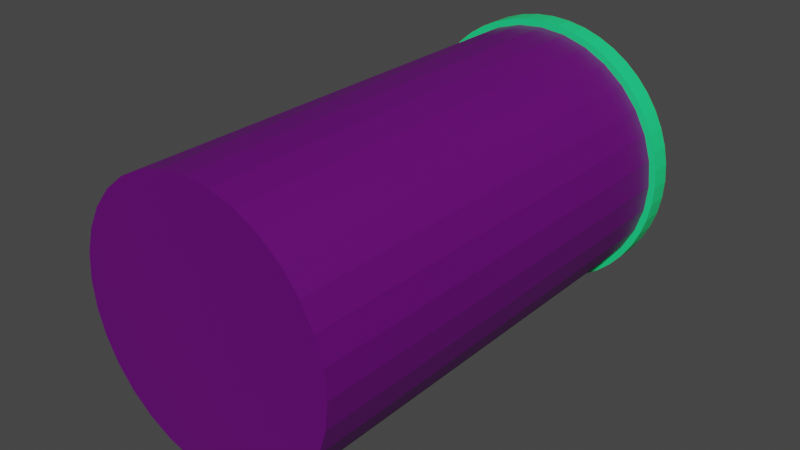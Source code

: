# Source: tube_end.blend  (saved by Blender 2.90.8; exported with 4.5.12 LTS)
import bpy
from mathutils import Matrix  # noqa: F401  (used for matrix-valued properties, if any)

bpy.ops.wm.read_factory_settings(use_empty=True)
scene = bpy.context.scene
scene.name = 'Scene'

# ---- collections
col_collection = bpy.data.collections.new('Collection'); scene.collection.children.link(col_collection)

# ---- materials (node trees are filled in below, after node groups)
mat_material_003 = bpy.data.materials.new('Material.003')
mat_material_003.use_transparent_shadow = False
mat_material_004 = bpy.data.materials.new('Material.004')
mat_material_004.use_transparent_shadow = False
mat_material_005 = bpy.data.materials.new('Material.005')
mat_material_005.use_transparent_shadow = False

# ---- material node trees
mat_material_003.use_nodes = True; mat_material_003.node_tree.nodes.clear()
_N = mat_material_003.node_tree.nodes; _L = mat_material_003.node_tree.links
n0 = _N.new('ShaderNodeBsdfPrincipled'); n0.name = 'Principled BSDF'; n0.location = (10, 300)
n0.distribution = 'GGX'
n0.subsurface_method = 'BURLEY'
n0.inputs[0].default_value = (0.1261, 0.0, 0.1679, 1.0)
n0.inputs[3].default_value = 1.45
n0.inputs[27].default_value = (0.0, 0.0, 0.0, 1.0)
n0.inputs[28].default_value = 1.0
n1 = _N.new('ShaderNodeOutputMaterial'); n1.name = 'Material Output'; n1.location = (300, 300)
_L.new(n0.outputs[0], n1.inputs[0])
n1.is_active_output = True
mat_material_004.use_nodes = True; mat_material_004.node_tree.nodes.clear()
_N = mat_material_004.node_tree.nodes; _L = mat_material_004.node_tree.links
n0 = _N.new('ShaderNodeBsdfPrincipled'); n0.name = 'Principled BSDF'; n0.location = (10, 300)
n0.distribution = 'GGX'
n0.subsurface_method = 'BURLEY'
n0.inputs[0].default_value = (0.01276, 0.8, 0.2335, 1.0)
n0.inputs[3].default_value = 1.45
n0.inputs[27].default_value = (0.0, 0.0, 0.0, 1.0)
n0.inputs[28].default_value = 1.0
n1 = _N.new('ShaderNodeOutputMaterial'); n1.name = 'Material Output'; n1.location = (300, 300)
_L.new(n0.outputs[0], n1.inputs[0])
n1.is_active_output = True
mat_material_005.use_nodes = True; mat_material_005.node_tree.nodes.clear()
_N = mat_material_005.node_tree.nodes; _L = mat_material_005.node_tree.links
n0 = _N.new('ShaderNodeBsdfPrincipled'); n0.name = 'Principled BSDF'; n0.location = (10, 300)
n0.distribution = 'GGX'
n0.subsurface_method = 'BURLEY'
n0.inputs[0].default_value = (0.1261, 0.0, 0.1679, 1.0)
n0.inputs[3].default_value = 1.45
n0.inputs[27].default_value = (0.0, 0.0, 0.0, 1.0)
n0.inputs[28].default_value = 1.0
n1 = _N.new('ShaderNodeOutputMaterial'); n1.name = 'Material Output'; n1.location = (300, 300)
_L.new(n0.outputs[0], n1.inputs[0])
n1.is_active_output = True

# ---- world
world_world = bpy.data.worlds.new('World'); scene.world = world_world
world_world.use_nodes = True; world_world.node_tree.nodes.clear()
_N = world_world.node_tree.nodes; _L = world_world.node_tree.links
n0 = _N.new('ShaderNodeOutputWorld'); n0.name = 'World Output'; n0.location = (300, 300)
n1 = _N.new('ShaderNodeBackground'); n1.name = 'Background'; n1.location = (10, 300)
n1.inputs[0].default_value = (0.05088, 0.05088, 0.05088, 1.0)
_L.new(n1.outputs[0], n0.inputs[0])
n0.is_active_output = True
world_world.color = (0.05088, 0.05088, 0.05088)
world_world.use_sun_shadow = False
world_world.sun_shadow_jitter_overblur = 0.0

# ---- meshes
me_cylinder = bpy.data.meshes.new('Cylinder')
me_cylinder.from_pydata([(0.0, 1.0, -1.0), (0.0, 1.0, 1.0), (0.1951, 0.9808, -1.0), (0.1951, 0.9808, 1.0), (0.3827, 0.9239, -1.0), (0.3827, 0.9239, 1.0), (0.5556, 0.8315, -1.0), (0.5556, 0.8315, 1.0), (0.7071, 0.7071, -1.0), (0.7071, 0.7071, 1.0), (0.8315, 0.5556, -1.0), (0.8315, 0.5556, 1.0), (0.9239, 0.3827, -1.0), (0.9239, 0.3827, 1.0), (0.9808, 0.1951, -1.0), (0.9808, 0.1951, 1.0), (1.0, 7.55e-08, -1.0), (1.0, 7.55e-08, 1.0), (0.9808, -0.1951, -1.0), (0.9808, -0.1951, 1.0), (0.9239, -0.3827, -1.0), (0.9239, -0.3827, 1.0), (0.8315, -0.5556, -1.0), (0.8315, -0.5556, 1.0), (0.7071, -0.7071, -1.0), (0.7071, -0.7071, 1.0), (0.5556, -0.8315, -1.0), (0.5556, -0.8315, 1.0), (0.3827, -0.9239, -1.0), (0.3827, -0.9239, 1.0), (0.1951, -0.9808, -1.0), (0.1951, -0.9808, 1.0), (-3.258e-07, -1.0, -1.0), (-3.258e-07, -1.0, 1.0), (-0.1951, -0.9808, -1.0), (-0.1951, -0.9808, 1.0), (-0.3827, -0.9239, -1.0), (-0.3827, -0.9239, 1.0), (-0.5556, -0.8315, -1.0), (-0.5556, -0.8315, 1.0), (-0.7071, -0.7071, -1.0), (-0.7071, -0.7071, 1.0), (-0.8315, -0.5556, -1.0), (-0.8315, -0.5556, 1.0), (-0.9239, -0.3827, -1.0), (-0.9239, -0.3827, 1.0), (-0.9808, -0.1951, -1.0), (-0.9808, -0.1951, 1.0), (-1.0, 9.656e-07, -1.0), (-1.0, 9.656e-07, 1.0), (-0.9808, 0.1951, -1.0), (-0.9808, 0.1951, 1.0), (-0.9239, 0.3827, -1.0), (-0.9239, 0.3827, 1.0), (-0.8315, 0.5556, -1.0), (-0.8315, 0.5556, 1.0), (-0.7071, 0.7071, -1.0), (-0.7071, 0.7071, 1.0), (-0.5556, 0.8315, -1.0), (-0.5556, 0.8315, 1.0), (-0.3827, 0.9239, -1.0), (-0.3827, 0.9239, 1.0), (-0.1951, 0.9808, -1.0), (-0.1951, 0.9808, 1.0)], [], [(0, 1, 3, 2), (2, 3, 5, 4), (4, 5, 7, 6), (6, 7, 9, 8), (8, 9, 11, 10), (10, 11, 13, 12), (12, 13, 15, 14), (14, 15, 17, 16), (16, 17, 19, 18), (18, 19, 21, 20), (20, 21, 23, 22), (22, 23, 25, 24), (24, 25, 27, 26), (26, 27, 29, 28), (28, 29, 31, 30), (30, 31, 33, 32), (32, 33, 35, 34), (34, 35, 37, 36), (36, 37, 39, 38), (38, 39, 41, 40), (40, 41, 43, 42), (42, 43, 45, 44), (44, 45, 47, 46), (46, 47, 49, 48), (48, 49, 51, 50), (50, 51, 53, 52), (52, 53, 55, 54), (54, 55, 57, 56), (56, 57, 59, 58), (58, 59, 61, 60), (3, 1, 63, 61, 59, 57, 55, 53, 51, 49, 47, 45, 43, 41, 39, 37, 35, 33, 31, 29, 27, 25, 23, 21, 19, 17, 15, 13, 11, 9, 7, 5), (60, 61, 63, 62), (62, 63, 1, 0), (0, 2, 4, 6, 8, 10, 12, 14, 16, 18, 20, 22, 24, 26, 28, 30, 32, 34, 36, 38, 40, 42, 44, 46, 48, 50, 52, 54, 56, 58, 60, 62)])
_uv = me_cylinder.uv_layers.new(name='UVMap')
_uv.uv.foreach_set('vector', [1.0, 0.5, 1.0, 1.0, 0.9688, 1.0, 0.9688, 0.5, 0.9688, 0.5, 0.9688, 1.0, 0.9375, 1.0, 0.9375, 0.5, 0.9375, 0.5, 0.9375, 1.0, 0.9062, 1.0, 0.9062, 0.5, 0.9062, 0.5, 0.9062, 1.0, 0.875, 1.0, 0.875, 0.5, 0.875, 0.5, 0.875, 1.0, 0.8438, 1.0, 0.8438, 0.5, 0.8438, 0.5, 0.8438, 1.0, 0.8125, 1.0, 0.8125, 0.5, 0.8125, 0.5, 0.8125, 1.0, 0.7812, 1.0, 0.7812, 0.5, 0.7812, 0.5, 0.7812, 1.0, 0.75, 1.0, 0.75, 0.5, 0.75, 0.5, 0.75, 1.0, 0.7188, 1.0, 0.7188, 0.5, 0.7188, 0.5, 0.7188, 1.0, 0.6875, 1.0, 0.6875, 0.5, 0.6875, 0.5, 0.6875, 1.0, 0.6562, 1.0, 0.6562, 0.5, 0.6562, 0.5, 0.6562, 1.0, 0.625, 1.0, 0.625, 0.5, 0.625, 0.5, 0.625, 1.0, 0.5938, 1.0, 0.5938, 0.5, 0.5938, 0.5, 0.5938, 1.0, 0.5625, 1.0, 0.5625, 0.5, 0.5625, 0.5, 0.5625, 1.0, 0.5312, 1.0, 0.5312, 0.5, 0.5312, 0.5, 0.5312, 1.0, 0.5, 1.0, 0.5, 0.5, 0.5, 0.5, 0.5, 1.0, 0.4688, 1.0, 0.4688, 0.5, 0.4688, 0.5, 0.4688, 1.0, 0.4375, 1.0, 0.4375, 0.5, 0.4375, 0.5, 0.4375, 1.0, 0.4062, 1.0, 0.4062, 0.5, 0.4062, 0.5, 0.4062, 1.0, 0.375, 1.0, 0.375, 0.5, 0.375, 0.5, 0.375, 1.0, 0.3438, 1.0, 0.3438, 0.5, 0.3438, 0.5, 0.3438, 1.0, 0.3125, 1.0, 0.3125, 0.5, 0.3125, 0.5, 0.3125, 1.0, 0.2812, 1.0, 0.2812, 0.5, 0.2812, 0.5, 0.2812, 1.0, 0.25, 1.0, 0.25, 0.5, 0.25, 0.5, 0.25, 1.0, 0.2188, 1.0, 0.2188, 0.5, 0.2188, 0.5, 0.2188, 1.0, 0.1875, 1.0, 0.1875, 0.5, 0.1875, 0.5, 0.1875, 1.0, 0.1562, 1.0, 0.1562, 0.5, 0.1562, 0.5, 0.1562, 1.0, 0.125, 1.0, 0.125, 0.5, 0.125, 0.5, 0.125, 1.0, 0.09375, 1.0, 0.09375, 0.5, 0.09375, 0.5, 0.09375, 1.0, 0.0625, 1.0, 0.0625, 0.5, 0.2968, 0.4854, 0.25, 0.49, 0.2032, 0.4854, 0.1582, 0.4717, 0.1167, 0.4496, 0.08029, 0.4197, 0.05045, 0.3833, 0.02827, 0.3418, 0.01461, 0.2968, 0.01, 0.25, 0.01461, 0.2032, 0.02827, 0.1582, 0.05045, 0.1167, 0.08029, 0.08029, 0.1167, 0.05045, 0.1582, 0.02827, 0.2032, 0.01461, 0.25, 0.01, 0.2968, 0.01461, 0.3418, 0.02827, 0.3833, 0.05045, 0.4197, 0.08029, 0.4496, 0.1167, 0.4717, 0.1582, 0.4854, 0.2032, 0.49, 0.25, 0.4854, 0.2968, 0.4717, 0.3418, 0.4496, 0.3833, 0.4197, 0.4197, 0.3833, 0.4496, 0.3418, 0.4717, 0.0625, 0.5, 0.0625, 1.0, 0.03125, 1.0, 0.03125, 0.5, 0.03125, 0.5, 0.03125, 1.0, 0.0, 1.0, 0.0, 0.5, 0.75, 0.49, 0.7968, 0.4854, 0.8418, 0.4717, 0.8833, 0.4496, 0.9197, 0.4197, 0.9496, 0.3833, 0.9717, 0.3418, 0.9854, 0.2968, 0.99, 0.25, 0.9854, 0.2032, 0.9717, 0.1582, 0.9496, 0.1167, 0.9197, 0.08029, 0.8833, 0.05045, 0.8418, 0.02827, 0.7968, 0.01461, 0.75, 0.01, 0.7032, 0.01461, 0.6582, 0.02827, 0.6167, 0.05045, 0.5803, 0.08029, 0.5504, 0.1167, 0.5283, 0.1582, 0.5146, 0.2032, 0.51, 0.25, 0.5146, 0.2968, 0.5283, 0.3418, 0.5504, 0.3833, 0.5803, 0.4197, 0.6167, 0.4496, 0.6582, 0.4717, 0.7032, 0.4854])
me_cylinder.materials.append(mat_material_003)
me_cylinder.use_remesh_fix_poles = True
me_cylinder.use_remesh_preserve_attributes = False
me_cylinder.use_mirror_vertex_groups = False
me_cylinder.update()
me_torus_001 = bpy.data.meshes.new('Torus.001')
me_torus_001.from_pydata([(1.126, -1.184e-08, 5.326e-08), (1.125, 0.0, 0.2165), (0.875, 0.0, 0.2165), (0.8708, -3.812e-21, -8.643e-08), (0.875, 0.0, -0.2165), (1.125, 0.0, -0.2165), (1.116, 0.147, 5.326e-08), (1.115, 0.1468, 0.2165), (0.8675, 0.1142, 0.2165), (0.8634, 0.1137, -8.643e-08), (0.8675, 0.1142, -0.2165), (1.115, 0.1468, -0.2165), (1.088, 0.2914, 5.326e-08), (1.087, 0.2912, 0.2165), (0.8452, 0.2265, 0.2165), (0.8412, 0.2254, -8.643e-08), (0.8452, 0.2265, -0.2165), (1.087, 0.2912, -0.2165), (1.04, 0.4309, 5.326e-08), (1.039, 0.4305, 0.2165), (0.8084, 0.3348, 0.2165), (0.8046, 0.3333, -8.643e-08), (0.8084, 0.3348, -0.2165), (1.039, 0.4305, -0.2165), (0.9751, 0.5629, 5.326e-08), (0.9743, 0.5625, 0.2165), (0.7578, 0.4375, 0.2165), (0.7542, 0.4354, -8.643e-08), (0.7578, 0.4375, -0.2165), (0.9743, 0.5625, -0.2165), (0.8932, 0.6854, 5.326e-08), (0.8925, 0.6849, 0.2165), (0.6942, 0.5327, 0.2165), (0.6909, 0.5301, -8.643e-08), (0.6942, 0.5327, -0.2165), (0.8925, 0.6849, -0.2165), (0.7961, 0.7961, 5.326e-08), (0.7955, 0.7955, 0.2165), (0.6187, 0.6187, 0.2165), (0.6158, 0.6158, -8.643e-08), (0.6187, 0.6187, -0.2165), (0.7955, 0.7955, -0.2165), (0.6854, 0.8932, 5.326e-08), (0.6849, 0.8925, 0.2165), (0.5327, 0.6942, 0.2165), (0.5301, 0.6909, -8.643e-08), (0.5327, 0.6942, -0.2165), (0.6849, 0.8925, -0.2165), (0.5629, 0.9751, 5.326e-08), (0.5625, 0.9743, 0.2165), (0.4375, 0.7578, 0.2165), (0.4354, 0.7542, -8.643e-08), (0.4375, 0.7578, -0.2165), (0.5625, 0.9743, -0.2165), (0.4309, 1.04, 5.326e-08), (0.4305, 1.039, 0.2165), (0.3348, 0.8084, 0.2165), (0.3333, 0.8046, -8.643e-08), (0.3348, 0.8084, -0.2165), (0.4305, 1.039, -0.2165), (0.2914, 1.088, 5.326e-08), (0.2912, 1.087, 0.2165), (0.2265, 0.8452, 0.2165), (0.2254, 0.8412, -8.643e-08), (0.2265, 0.8452, -0.2165), (0.2912, 1.087, -0.2165), (0.147, 1.116, 5.326e-08), (0.1468, 1.115, 0.2165), (0.1142, 0.8675, 0.2165), (0.1137, 0.8634, -8.643e-08), (0.1142, 0.8675, -0.2165), (0.1468, 1.115, -0.2165), (8.3e-08, 1.126, 5.326e-08), (8.494e-08, 1.125, 0.2165), (6.606e-08, 0.875, 0.2165), (7.387e-08, 0.8708, -8.643e-08), (6.606e-08, 0.875, -0.2165), (8.494e-08, 1.125, -0.2165), (-0.147, 1.116, 5.326e-08), (-0.1468, 1.115, 0.2165), (-0.1142, 0.8675, 0.2165), (-0.1137, 0.8634, -8.643e-08), (-0.1142, 0.8675, -0.2165), (-0.1468, 1.115, -0.2165), (-0.2914, 1.088, 5.326e-08), (-0.2912, 1.087, 0.2165), (-0.2265, 0.8452, 0.2165), (-0.2254, 0.8412, -8.643e-08), (-0.2265, 0.8452, -0.2165), (-0.2912, 1.087, -0.2165), (-0.4309, 1.04, 5.326e-08), (-0.4305, 1.039, 0.2165), (-0.3348, 0.8084, 0.2165), (-0.3333, 0.8046, -8.643e-08), (-0.3348, 0.8084, -0.2165), (-0.4305, 1.039, -0.2165), (-0.5629, 0.9751, 5.326e-08), (-0.5625, 0.9743, 0.2165), (-0.4375, 0.7578, 0.2165), (-0.4354, 0.7542, -8.643e-08), (-0.4375, 0.7578, -0.2165), (-0.5625, 0.9743, -0.2165), (-0.6854, 0.8932, 5.326e-08), (-0.6849, 0.8925, 0.2165), (-0.5327, 0.6942, 0.2165), (-0.5301, 0.6909, -8.643e-08), (-0.5327, 0.6942, -0.2165), (-0.6849, 0.8925, -0.2165), (-0.7961, 0.7961, 5.326e-08), (-0.7955, 0.7955, 0.2165), (-0.6187, 0.6187, 0.2165), (-0.6158, 0.6158, -8.643e-08), (-0.6187, 0.6187, -0.2165), (-0.7955, 0.7955, -0.2165), (-0.8932, 0.6854, 5.326e-08), (-0.8925, 0.6849, 0.2165), (-0.6942, 0.5327, 0.2165), (-0.6909, 0.5301, -8.643e-08), (-0.6942, 0.5327, -0.2165), (-0.8925, 0.6849, -0.2165), (-0.9751, 0.5629, 5.326e-08), (-0.9743, 0.5625, 0.2165), (-0.7578, 0.4375, 0.2165), (-0.7542, 0.4354, -8.643e-08), (-0.7578, 0.4375, -0.2165), (-0.9743, 0.5625, -0.2165), (-1.04, 0.4309, 5.326e-08), (-1.039, 0.4305, 0.2165), (-0.8084, 0.3348, 0.2165), (-0.8046, 0.3333, -8.643e-08), (-0.8084, 0.3348, -0.2165), (-1.039, 0.4305, -0.2165), (-1.088, 0.2914, 5.326e-08), (-1.087, 0.2912, 0.2165), (-0.8452, 0.2265, 0.2165), (-0.8412, 0.2254, -8.643e-08), (-0.8452, 0.2265, -0.2165), (-1.087, 0.2912, -0.2165), (-1.116, 0.147, 5.326e-08), (-1.115, 0.1468, 0.2165), (-0.8675, 0.1142, 0.2165), (-0.8634, 0.1137, -8.643e-08), (-0.8675, 0.1142, -0.2165), (-1.115, 0.1468, -0.2165), (-1.126, 8.659e-08, 5.326e-08), (-1.125, 9.835e-08, 0.2165), (-0.875, 7.649e-08, 0.2165), (-0.8708, 7.613e-08, -8.643e-08), (-0.875, 7.649e-08, -0.2165), (-1.125, 9.835e-08, -0.2165), (-1.116, -0.147, 5.326e-08), (-1.115, -0.1468, 0.2165), (-0.8675, -0.1142, 0.2165), (-0.8634, -0.1137, -8.643e-08), (-0.8675, -0.1142, -0.2165), (-1.115, -0.1468, -0.2165), (-1.088, -0.2914, 5.326e-08), (-1.087, -0.2912, 0.2165), (-0.8452, -0.2265, 0.2165), (-0.8412, -0.2254, -8.643e-08), (-0.8452, -0.2265, -0.2165), (-1.087, -0.2912, -0.2165), (-1.04, -0.4309, 5.326e-08), (-1.039, -0.4305, 0.2165), (-0.8084, -0.3348, 0.2165), (-0.8046, -0.3333, -8.643e-08), (-0.8084, -0.3348, -0.2165), (-1.039, -0.4305, -0.2165), (-0.9751, -0.5629, 5.326e-08), (-0.9743, -0.5625, 0.2165), (-0.7578, -0.4375, 0.2165), (-0.7542, -0.4354, -8.643e-08), (-0.7578, -0.4375, -0.2165), (-0.9743, -0.5625, -0.2165), (-0.8932, -0.6854, 5.326e-08), (-0.8925, -0.6849, 0.2165), (-0.6942, -0.5327, 0.2165), (-0.6909, -0.5301, -8.643e-08), (-0.6942, -0.5327, -0.2165), (-0.8925, -0.6849, -0.2165), (-0.7961, -0.7961, 5.326e-08), (-0.7955, -0.7955, 0.2165), (-0.6187, -0.6187, 0.2165), (-0.6158, -0.6158, -8.643e-08), (-0.6187, -0.6187, -0.2165), (-0.7955, -0.7955, -0.2165), (-0.6854, -0.8932, 5.326e-08), (-0.6849, -0.8925, 0.2165), (-0.5327, -0.6942, 0.2165), (-0.5301, -0.6909, -8.643e-08), (-0.5327, -0.6942, -0.2165), (-0.6849, -0.8925, -0.2165), (-0.5629, -0.9751, 5.326e-08), (-0.5625, -0.9743, 0.2165), (-0.4375, -0.7578, 0.2165), (-0.4354, -0.7542, -8.643e-08), (-0.4375, -0.7578, -0.2165), (-0.5625, -0.9743, -0.2165), (-0.4309, -1.04, 5.326e-08), (-0.4305, -1.039, 0.2165), (-0.3348, -0.8084, 0.2165), (-0.3333, -0.8046, -8.643e-08), (-0.3348, -0.8084, -0.2165), (-0.4305, -1.039, -0.2165), (-0.2914, -1.088, 5.326e-08), (-0.2912, -1.087, 0.2165), (-0.2265, -0.8452, 0.2165), (-0.2254, -0.8412, -8.643e-08), (-0.2265, -0.8452, -0.2165), (-0.2912, -1.087, -0.2165), (-0.147, -1.116, 5.326e-08), (-0.1468, -1.115, 0.2165), (-0.1142, -0.8675, 0.2165), (-0.1137, -0.8634, -8.643e-08), (-0.1142, -0.8675, -0.2165), (-0.1468, -1.115, -0.2165), (8.3e-08, -1.126, 5.326e-08), (8.494e-08, -1.125, 0.2165), (6.606e-08, -0.875, 0.2165), (7.387e-08, -0.8708, -8.643e-08), (6.606e-08, -0.875, -0.2165), (8.494e-08, -1.125, -0.2165), (0.147, -1.116, 5.326e-08), (0.1468, -1.115, 0.2165), (0.1142, -0.8675, 0.2165), (0.1137, -0.8634, -8.643e-08), (0.1142, -0.8675, -0.2165), (0.1468, -1.115, -0.2165), (0.2914, -1.088, 5.326e-08), (0.2912, -1.087, 0.2165), (0.2265, -0.8452, 0.2165), (0.2254, -0.8412, -8.643e-08), (0.2265, -0.8452, -0.2165), (0.2912, -1.087, -0.2165), (0.4309, -1.04, 5.326e-08), (0.4305, -1.039, 0.2165), (0.3348, -0.8084, 0.2165), (0.3333, -0.8046, -8.643e-08), (0.3348, -0.8084, -0.2165), (0.4305, -1.039, -0.2165), (0.5629, -0.9751, 5.326e-08), (0.5625, -0.9743, 0.2165), (0.4375, -0.7578, 0.2165), (0.4354, -0.7542, -8.643e-08), (0.4375, -0.7578, -0.2165), (0.5625, -0.9743, -0.2165), (0.6854, -0.8932, 5.326e-08), (0.6849, -0.8925, 0.2165), (0.5327, -0.6942, 0.2165), (0.5301, -0.6909, -8.643e-08), (0.5327, -0.6942, -0.2165), (0.6849, -0.8925, -0.2165), (0.7961, -0.7961, 5.326e-08), (0.7955, -0.7955, 0.2165), (0.6187, -0.6187, 0.2165), (0.6158, -0.6158, -8.643e-08), (0.6187, -0.6187, -0.2165), (0.7955, -0.7955, -0.2165), (0.8932, -0.6854, 5.326e-08), (0.8925, -0.6849, 0.2165), (0.6942, -0.5327, 0.2165), (0.6909, -0.5301, -8.643e-08), (0.6942, -0.5327, -0.2165), (0.8925, -0.6849, -0.2165), (0.9751, -0.5629, 5.326e-08), (0.9743, -0.5625, 0.2165), (0.7578, -0.4375, 0.2165), (0.7542, -0.4354, -8.643e-08), (0.7578, -0.4375, -0.2165), (0.9743, -0.5625, -0.2165), (1.04, -0.4309, 5.326e-08), (1.039, -0.4305, 0.2165), (0.8084, -0.3348, 0.2165), (0.8046, -0.3333, -8.643e-08), (0.8084, -0.3348, -0.2165), (1.039, -0.4305, -0.2165), (1.088, -0.2914, 5.326e-08), (1.087, -0.2912, 0.2165), (0.8452, -0.2265, 0.2165), (0.8412, -0.2254, -8.643e-08), (0.8452, -0.2265, -0.2165), (1.087, -0.2912, -0.2165), (1.116, -0.147, 5.326e-08), (1.115, -0.1468, 0.2165), (0.8675, -0.1142, 0.2165), (0.8634, -0.1137, -8.643e-08), (0.8675, -0.1142, -0.2165), (1.115, -0.1468, -0.2165)], [], [(0, 6, 7, 1), (1, 7, 8, 2), (2, 8, 9, 3), (3, 9, 10, 4), (4, 10, 11, 5), (5, 11, 6, 0), (6, 12, 13, 7), (7, 13, 14, 8), (8, 14, 15, 9), (9, 15, 16, 10), (10, 16, 17, 11), (11, 17, 12, 6), (12, 18, 19, 13), (13, 19, 20, 14), (14, 20, 21, 15), (15, 21, 22, 16), (16, 22, 23, 17), (17, 23, 18, 12), (18, 24, 25, 19), (19, 25, 26, 20), (20, 26, 27, 21), (21, 27, 28, 22), (22, 28, 29, 23), (23, 29, 24, 18), (24, 30, 31, 25), (25, 31, 32, 26), (26, 32, 33, 27), (27, 33, 34, 28), (28, 34, 35, 29), (29, 35, 30, 24), (30, 36, 37, 31), (31, 37, 38, 32), (32, 38, 39, 33), (33, 39, 40, 34), (34, 40, 41, 35), (35, 41, 36, 30), (36, 42, 43, 37), (37, 43, 44, 38), (38, 44, 45, 39), (39, 45, 46, 40), (40, 46, 47, 41), (41, 47, 42, 36), (42, 48, 49, 43), (43, 49, 50, 44), (44, 50, 51, 45), (45, 51, 52, 46), (46, 52, 53, 47), (47, 53, 48, 42), (48, 54, 55, 49), (49, 55, 56, 50), (50, 56, 57, 51), (51, 57, 58, 52), (52, 58, 59, 53), (53, 59, 54, 48), (54, 60, 61, 55), (55, 61, 62, 56), (56, 62, 63, 57), (57, 63, 64, 58), (58, 64, 65, 59), (59, 65, 60, 54), (60, 66, 67, 61), (61, 67, 68, 62), (62, 68, 69, 63), (63, 69, 70, 64), (64, 70, 71, 65), (65, 71, 66, 60), (66, 72, 73, 67), (67, 73, 74, 68), (68, 74, 75, 69), (69, 75, 76, 70), (70, 76, 77, 71), (71, 77, 72, 66), (72, 78, 79, 73), (73, 79, 80, 74), (74, 80, 81, 75), (75, 81, 82, 76), (76, 82, 83, 77), (77, 83, 78, 72), (78, 84, 85, 79), (79, 85, 86, 80), (80, 86, 87, 81), (81, 87, 88, 82), (82, 88, 89, 83), (83, 89, 84, 78), (84, 90, 91, 85), (85, 91, 92, 86), (86, 92, 93, 87), (87, 93, 94, 88), (88, 94, 95, 89), (89, 95, 90, 84), (90, 96, 97, 91), (91, 97, 98, 92), (92, 98, 99, 93), (93, 99, 100, 94), (94, 100, 101, 95), (95, 101, 96, 90), (96, 102, 103, 97), (97, 103, 104, 98), (98, 104, 105, 99), (99, 105, 106, 100), (100, 106, 107, 101), (101, 107, 102, 96), (102, 108, 109, 103), (103, 109, 110, 104), (104, 110, 111, 105), (105, 111, 112, 106), (106, 112, 113, 107), (107, 113, 108, 102), (108, 114, 115, 109), (109, 115, 116, 110), (110, 116, 117, 111), (111, 117, 118, 112), (112, 118, 119, 113), (113, 119, 114, 108), (114, 120, 121, 115), (115, 121, 122, 116), (116, 122, 123, 117), (117, 123, 124, 118), (118, 124, 125, 119), (119, 125, 120, 114), (120, 126, 127, 121), (121, 127, 128, 122), (122, 128, 129, 123), (123, 129, 130, 124), (124, 130, 131, 125), (125, 131, 126, 120), (126, 132, 133, 127), (127, 133, 134, 128), (128, 134, 135, 129), (129, 135, 136, 130), (130, 136, 137, 131), (131, 137, 132, 126), (132, 138, 139, 133), (133, 139, 140, 134), (134, 140, 141, 135), (135, 141, 142, 136), (136, 142, 143, 137), (137, 143, 138, 132), (138, 144, 145, 139), (139, 145, 146, 140), (140, 146, 147, 141), (141, 147, 148, 142), (142, 148, 149, 143), (143, 149, 144, 138), (144, 150, 151, 145), (145, 151, 152, 146), (146, 152, 153, 147), (147, 153, 154, 148), (148, 154, 155, 149), (149, 155, 150, 144), (150, 156, 157, 151), (151, 157, 158, 152), (152, 158, 159, 153), (153, 159, 160, 154), (154, 160, 161, 155), (155, 161, 156, 150), (156, 162, 163, 157), (157, 163, 164, 158), (158, 164, 165, 159), (159, 165, 166, 160), (160, 166, 167, 161), (161, 167, 162, 156), (162, 168, 169, 163), (163, 169, 170, 164), (164, 170, 171, 165), (165, 171, 172, 166), (166, 172, 173, 167), (167, 173, 168, 162), (168, 174, 175, 169), (169, 175, 176, 170), (170, 176, 177, 171), (171, 177, 178, 172), (172, 178, 179, 173), (173, 179, 174, 168), (174, 180, 181, 175), (175, 181, 182, 176), (176, 182, 183, 177), (177, 183, 184, 178), (178, 184, 185, 179), (179, 185, 180, 174), (180, 186, 187, 181), (181, 187, 188, 182), (182, 188, 189, 183), (183, 189, 190, 184), (184, 190, 191, 185), (185, 191, 186, 180), (186, 192, 193, 187), (187, 193, 194, 188), (188, 194, 195, 189), (189, 195, 196, 190), (190, 196, 197, 191), (191, 197, 192, 186), (192, 198, 199, 193), (193, 199, 200, 194), (194, 200, 201, 195), (195, 201, 202, 196), (196, 202, 203, 197), (197, 203, 198, 192), (198, 204, 205, 199), (199, 205, 206, 200), (200, 206, 207, 201), (201, 207, 208, 202), (202, 208, 209, 203), (203, 209, 204, 198), (204, 210, 211, 205), (205, 211, 212, 206), (206, 212, 213, 207), (207, 213, 214, 208), (208, 214, 215, 209), (209, 215, 210, 204), (210, 216, 217, 211), (211, 217, 218, 212), (212, 218, 219, 213), (213, 219, 220, 214), (214, 220, 221, 215), (215, 221, 216, 210), (216, 222, 223, 217), (217, 223, 224, 218), (218, 224, 225, 219), (219, 225, 226, 220), (220, 226, 227, 221), (221, 227, 222, 216), (222, 228, 229, 223), (223, 229, 230, 224), (224, 230, 231, 225), (225, 231, 232, 226), (226, 232, 233, 227), (227, 233, 228, 222), (228, 234, 235, 229), (229, 235, 236, 230), (230, 236, 237, 231), (231, 237, 238, 232), (232, 238, 239, 233), (233, 239, 234, 228), (234, 240, 241, 235), (235, 241, 242, 236), (236, 242, 243, 237), (237, 243, 244, 238), (238, 244, 245, 239), (239, 245, 240, 234), (240, 246, 247, 241), (241, 247, 248, 242), (242, 248, 249, 243), (243, 249, 250, 244), (244, 250, 251, 245), (245, 251, 246, 240), (246, 252, 253, 247), (247, 253, 254, 248), (248, 254, 255, 249), (249, 255, 256, 250), (250, 256, 257, 251), (251, 257, 252, 246), (252, 258, 259, 253), (253, 259, 260, 254), (254, 260, 261, 255), (255, 261, 262, 256), (256, 262, 263, 257), (257, 263, 258, 252), (258, 264, 265, 259), (259, 265, 266, 260), (260, 266, 267, 261), (261, 267, 268, 262), (262, 268, 269, 263), (263, 269, 264, 258), (264, 270, 271, 265), (265, 271, 272, 266), (266, 272, 273, 267), (267, 273, 274, 268), (268, 274, 275, 269), (269, 275, 270, 264), (270, 276, 277, 271), (271, 277, 278, 272), (272, 278, 279, 273), (273, 279, 280, 274), (274, 280, 281, 275), (275, 281, 276, 270), (276, 282, 283, 277), (277, 283, 284, 278), (278, 284, 285, 279), (279, 285, 286, 280), (280, 286, 287, 281), (281, 287, 282, 276), (282, 0, 1, 283), (283, 1, 2, 284), (284, 2, 3, 285), (285, 3, 4, 286), (286, 4, 5, 287), (287, 5, 0, 282)])
_uv = me_torus_001.uv_layers.new(name='UVMap')
_uv.uv.foreach_set('vector', [0.5, 0.5, 0.5208, 0.5, 0.5208, 0.6667, 0.5, 0.6667, 0.5, 0.6667, 0.5208, 0.6667, 0.5208, 0.8333, 0.5, 0.8333, 0.5, 0.8333, 0.5208, 0.8333, 0.5208, 1.0, 0.5, 1.0, 0.5, -1.11e-16, 0.5208, -1.11e-16, 0.5208, 0.1667, 0.5, 0.1667, 0.5, 0.1667, 0.5208, 0.1667, 0.5208, 0.3333, 0.5, 0.3333, 0.5, 0.3333, 0.5208, 0.3333, 0.5208, 0.5, 0.5, 0.5, 0.5208, 0.5, 0.5417, 0.5, 0.5417, 0.6667, 0.5208, 0.6667, 0.5208, 0.6667, 0.5417, 0.6667, 0.5417, 0.8333, 0.5208, 0.8333, 0.5208, 0.8333, 0.5417, 0.8333, 0.5417, 1.0, 0.5208, 1.0, 0.5208, -1.11e-16, 0.5417, -1.11e-16, 0.5417, 0.1667, 0.5208, 0.1667, 0.5208, 0.1667, 0.5417, 0.1667, 0.5417, 0.3333, 0.5208, 0.3333, 0.5208, 0.3333, 0.5417, 0.3333, 0.5417, 0.5, 0.5208, 0.5, 0.5417, 0.5, 0.5625, 0.5, 0.5625, 0.6667, 0.5417, 0.6667, 0.5417, 0.6667, 0.5625, 0.6667, 0.5625, 0.8333, 0.5417, 0.8333, 0.5417, 0.8333, 0.5625, 0.8333, 0.5625, 1.0, 0.5417, 1.0, 0.5417, -1.11e-16, 0.5625, -1.11e-16, 0.5625, 0.1667, 0.5417, 0.1667, 0.5417, 0.1667, 0.5625, 0.1667, 0.5625, 0.3333, 0.5417, 0.3333, 0.5417, 0.3333, 0.5625, 0.3333, 0.5625, 0.5, 0.5417, 0.5, 0.5625, 0.5, 0.5833, 0.5, 0.5833, 0.6667, 0.5625, 0.6667, 0.5625, 0.6667, 0.5833, 0.6667, 0.5833, 0.8333, 0.5625, 0.8333, 0.5625, 0.8333, 0.5833, 0.8333, 0.5833, 1.0, 0.5625, 1.0, 0.5625, -1.11e-16, 0.5833, -1.11e-16, 0.5833, 0.1667, 0.5625, 0.1667, 0.5625, 0.1667, 0.5833, 0.1667, 0.5833, 0.3333, 0.5625, 0.3333, 0.5625, 0.3333, 0.5833, 0.3333, 0.5833, 0.5, 0.5625, 0.5, 0.5833, 0.5, 0.6042, 0.5, 0.6042, 0.6667, 0.5833, 0.6667, 0.5833, 0.6667, 0.6042, 0.6667, 0.6042, 0.8333, 0.5833, 0.8333, 0.5833, 0.8333, 0.6042, 0.8333, 0.6042, 1.0, 0.5833, 1.0, 0.5833, -1.11e-16, 0.6042, -1.11e-16, 0.6042, 0.1667, 0.5833, 0.1667, 0.5833, 0.1667, 0.6042, 0.1667, 0.6042, 0.3333, 0.5833, 0.3333, 0.5833, 0.3333, 0.6042, 0.3333, 0.6042, 0.5, 0.5833, 0.5, 0.6042, 0.5, 0.625, 0.5, 0.625, 0.6667, 0.6042, 0.6667, 0.6042, 0.6667, 0.625, 0.6667, 0.625, 0.8333, 0.6042, 0.8333, 0.6042, 0.8333, 0.625, 0.8333, 0.625, 1.0, 0.6042, 1.0, 0.6042, -1.11e-16, 0.625, -1.11e-16, 0.625, 0.1667, 0.6042, 0.1667, 0.6042, 0.1667, 0.625, 0.1667, 0.625, 0.3333, 0.6042, 0.3333, 0.6042, 0.3333, 0.625, 0.3333, 0.625, 0.5, 0.6042, 0.5, 0.625, 0.5, 0.6458, 0.5, 0.6458, 0.6667, 0.625, 0.6667, 0.625, 0.6667, 0.6458, 0.6667, 0.6458, 0.8333, 0.625, 0.8333, 0.625, 0.8333, 0.6458, 0.8333, 0.6458, 1.0, 0.625, 1.0, 0.625, -1.11e-16, 0.6458, -1.11e-16, 0.6458, 0.1667, 0.625, 0.1667, 0.625, 0.1667, 0.6458, 0.1667, 0.6458, 0.3333, 0.625, 0.3333, 0.625, 0.3333, 0.6458, 0.3333, 0.6458, 0.5, 0.625, 0.5, 0.6458, 0.5, 0.6667, 0.5, 0.6667, 0.6667, 0.6458, 0.6667, 0.6458, 0.6667, 0.6667, 0.6667, 0.6667, 0.8333, 0.6458, 0.8333, 0.6458, 0.8333, 0.6667, 0.8333, 0.6667, 1.0, 0.6458, 1.0, 0.6458, -1.11e-16, 0.6667, -1.11e-16, 0.6667, 0.1667, 0.6458, 0.1667, 0.6458, 0.1667, 0.6667, 0.1667, 0.6667, 0.3333, 0.6458, 0.3333, 0.6458, 0.3333, 0.6667, 0.3333, 0.6667, 0.5, 0.6458, 0.5, 0.6667, 0.5, 0.6875, 0.5, 0.6875, 0.6667, 0.6667, 0.6667, 0.6667, 0.6667, 0.6875, 0.6667, 0.6875, 0.8333, 0.6667, 0.8333, 0.6667, 0.8333, 0.6875, 0.8333, 0.6875, 1.0, 0.6667, 1.0, 0.6667, -1.11e-16, 0.6875, -1.11e-16, 0.6875, 0.1667, 0.6667, 0.1667, 0.6667, 0.1667, 0.6875, 0.1667, 0.6875, 0.3333, 0.6667, 0.3333, 0.6667, 0.3333, 0.6875, 0.3333, 0.6875, 0.5, 0.6667, 0.5, 0.6875, 0.5, 0.7083, 0.5, 0.7083, 0.6667, 0.6875, 0.6667, 0.6875, 0.6667, 0.7083, 0.6667, 0.7083, 0.8333, 0.6875, 0.8333, 0.6875, 0.8333, 0.7083, 0.8333, 0.7083, 1.0, 0.6875, 1.0, 0.6875, -1.11e-16, 0.7083, -1.11e-16, 0.7083, 0.1667, 0.6875, 0.1667, 0.6875, 0.1667, 0.7083, 0.1667, 0.7083, 0.3333, 0.6875, 0.3333, 0.6875, 0.3333, 0.7083, 0.3333, 0.7083, 0.5, 0.6875, 0.5, 0.7083, 0.5, 0.7292, 0.5, 0.7292, 0.6667, 0.7083, 0.6667, 0.7083, 0.6667, 0.7292, 0.6667, 0.7292, 0.8333, 0.7083, 0.8333, 0.7083, 0.8333, 0.7292, 0.8333, 0.7292, 1.0, 0.7083, 1.0, 0.7083, -1.11e-16, 0.7292, -1.11e-16, 0.7292, 0.1667, 0.7083, 0.1667, 0.7083, 0.1667, 0.7292, 0.1667, 0.7292, 0.3333, 0.7083, 0.3333, 0.7083, 0.3333, 0.7292, 0.3333, 0.7292, 0.5, 0.7083, 0.5, 0.7292, 0.5, 0.75, 0.5, 0.75, 0.6667, 0.7292, 0.6667, 0.7292, 0.6667, 0.75, 0.6667, 0.75, 0.8333, 0.7292, 0.8333, 0.7292, 0.8333, 0.75, 0.8333, 0.75, 1.0, 0.7292, 1.0, 0.7292, -1.11e-16, 0.75, -1.11e-16, 0.75, 0.1667, 0.7292, 0.1667, 0.7292, 0.1667, 0.75, 0.1667, 0.75, 0.3333, 0.7292, 0.3333, 0.7292, 0.3333, 0.75, 0.3333, 0.75, 0.5, 0.7292, 0.5, 0.75, 0.5, 0.7708, 0.5, 0.7708, 0.6667, 0.75, 0.6667, 0.75, 0.6667, 0.7708, 0.6667, 0.7708, 0.8333, 0.75, 0.8333, 0.75, 0.8333, 0.7708, 0.8333, 0.7708, 1.0, 0.75, 1.0, 0.75, -1.11e-16, 0.7708, -1.11e-16, 0.7708, 0.1667, 0.75, 0.1667, 0.75, 0.1667, 0.7708, 0.1667, 0.7708, 0.3333, 0.75, 0.3333, 0.75, 0.3333, 0.7708, 0.3333, 0.7708, 0.5, 0.75, 0.5, 0.7708, 0.5, 0.7917, 0.5, 0.7917, 0.6667, 0.7708, 0.6667, 0.7708, 0.6667, 0.7917, 0.6667, 0.7917, 0.8333, 0.7708, 0.8333, 0.7708, 0.8333, 0.7917, 0.8333, 0.7917, 1.0, 0.7708, 1.0, 0.7708, -1.11e-16, 0.7917, -1.11e-16, 0.7917, 0.1667, 0.7708, 0.1667, 0.7708, 0.1667, 0.7917, 0.1667, 0.7917, 0.3333, 0.7708, 0.3333, 0.7708, 0.3333, 0.7917, 0.3333, 0.7917, 0.5, 0.7708, 0.5, 0.7917, 0.5, 0.8125, 0.5, 0.8125, 0.6667, 0.7917, 0.6667, 0.7917, 0.6667, 0.8125, 0.6667, 0.8125, 0.8333, 0.7917, 0.8333, 0.7917, 0.8333, 0.8125, 0.8333, 0.8125, 1.0, 0.7917, 1.0, 0.7917, -1.11e-16, 0.8125, -1.11e-16, 0.8125, 0.1667, 0.7917, 0.1667, 0.7917, 0.1667, 0.8125, 0.1667, 0.8125, 0.3333, 0.7917, 0.3333, 0.7917, 0.3333, 0.8125, 0.3333, 0.8125, 0.5, 0.7917, 0.5, 0.8125, 0.5, 0.8333, 0.5, 0.8333, 0.6667, 0.8125, 0.6667, 0.8125, 0.6667, 0.8333, 0.6667, 0.8333, 0.8333, 0.8125, 0.8333, 0.8125, 0.8333, 0.8333, 0.8333, 0.8333, 1.0, 0.8125, 1.0, 0.8125, -1.11e-16, 0.8333, -1.11e-16, 0.8333, 0.1667, 0.8125, 0.1667, 0.8125, 0.1667, 0.8333, 0.1667, 0.8333, 0.3333, 0.8125, 0.3333, 0.8125, 0.3333, 0.8333, 0.3333, 0.8333, 0.5, 0.8125, 0.5, 0.8333, 0.5, 0.8542, 0.5, 0.8542, 0.6667, 0.8333, 0.6667, 0.8333, 0.6667, 0.8542, 0.6667, 0.8542, 0.8333, 0.8333, 0.8333, 0.8333, 0.8333, 0.8542, 0.8333, 0.8542, 1.0, 0.8333, 1.0, 0.8333, -1.11e-16, 0.8542, -1.11e-16, 0.8542, 0.1667, 0.8333, 0.1667, 0.8333, 0.1667, 0.8542, 0.1667, 0.8542, 0.3333, 0.8333, 0.3333, 0.8333, 0.3333, 0.8542, 0.3333, 0.8542, 0.5, 0.8333, 0.5, 0.8542, 0.5, 0.875, 0.5, 0.875, 0.6667, 0.8542, 0.6667, 0.8542, 0.6667, 0.875, 0.6667, 0.875, 0.8333, 0.8542, 0.8333, 0.8542, 0.8333, 0.875, 0.8333, 0.875, 1.0, 0.8542, 1.0, 0.8542, -1.11e-16, 0.875, -1.11e-16, 0.875, 0.1667, 0.8542, 0.1667, 0.8542, 0.1667, 0.875, 0.1667, 0.875, 0.3333, 0.8542, 0.3333, 0.8542, 0.3333, 0.875, 0.3333, 0.875, 0.5, 0.8542, 0.5, 0.875, 0.5, 0.8958, 0.5, 0.8958, 0.6667, 0.875, 0.6667, 0.875, 0.6667, 0.8958, 0.6667, 0.8958, 0.8333, 0.875, 0.8333, 0.875, 0.8333, 0.8958, 0.8333, 0.8958, 1.0, 0.875, 1.0, 0.875, -1.11e-16, 0.8958, -1.11e-16, 0.8958, 0.1667, 0.875, 0.1667, 0.875, 0.1667, 0.8958, 0.1667, 0.8958, 0.3333, 0.875, 0.3333, 0.875, 0.3333, 0.8958, 0.3333, 0.8958, 0.5, 0.875, 0.5, 0.8958, 0.5, 0.9167, 0.5, 0.9167, 0.6667, 0.8958, 0.6667, 0.8958, 0.6667, 0.9167, 0.6667, 0.9167, 0.8333, 0.8958, 0.8333, 0.8958, 0.8333, 0.9167, 0.8333, 0.9167, 1.0, 0.8958, 1.0, 0.8958, -1.11e-16, 0.9167, -1.11e-16, 0.9167, 0.1667, 0.8958, 0.1667, 0.8958, 0.1667, 0.9167, 0.1667, 0.9167, 0.3333, 0.8958, 0.3333, 0.8958, 0.3333, 0.9167, 0.3333, 0.9167, 0.5, 0.8958, 0.5, 0.9167, 0.5, 0.9375, 0.5, 0.9375, 0.6667, 0.9167, 0.6667, 0.9167, 0.6667, 0.9375, 0.6667, 0.9375, 0.8333, 0.9167, 0.8333, 0.9167, 0.8333, 0.9375, 0.8333, 0.9375, 1.0, 0.9167, 1.0, 0.9167, -1.11e-16, 0.9375, -1.11e-16, 0.9375, 0.1667, 0.9167, 0.1667, 0.9167, 0.1667, 0.9375, 0.1667, 0.9375, 0.3333, 0.9167, 0.3333, 0.9167, 0.3333, 0.9375, 0.3333, 0.9375, 0.5, 0.9167, 0.5, 0.9375, 0.5, 0.9583, 0.5, 0.9583, 0.6667, 0.9375, 0.6667, 0.9375, 0.6667, 0.9583, 0.6667, 0.9583, 0.8333, 0.9375, 0.8333, 0.9375, 0.8333, 0.9583, 0.8333, 0.9583, 1.0, 0.9375, 1.0, 0.9375, -1.11e-16, 0.9583, -1.11e-16, 0.9583, 0.1667, 0.9375, 0.1667, 0.9375, 0.1667, 0.9583, 0.1667, 0.9583, 0.3333, 0.9375, 0.3333, 0.9375, 0.3333, 0.9583, 0.3333, 0.9583, 0.5, 0.9375, 0.5, 0.9583, 0.5, 0.9792, 0.5, 0.9792, 0.6667, 0.9583, 0.6667, 0.9583, 0.6667, 0.9792, 0.6667, 0.9792, 0.8333, 0.9583, 0.8333, 0.9583, 0.8333, 0.9792, 0.8333, 0.9792, 1.0, 0.9583, 1.0, 0.9583, -1.11e-16, 0.9792, -1.11e-16, 0.9792, 0.1667, 0.9583, 0.1667, 0.9583, 0.1667, 0.9792, 0.1667, 0.9792, 0.3333, 0.9583, 0.3333, 0.9583, 0.3333, 0.9792, 0.3333, 0.9792, 0.5, 0.9583, 0.5, 0.9792, 0.5, 1.0, 0.5, 1.0, 0.6667, 0.9792, 0.6667, 0.9792, 0.6667, 1.0, 0.6667, 1.0, 0.8333, 0.9792, 0.8333, 0.9792, 0.8333, 1.0, 0.8333, 1.0, 1.0, 0.9792, 1.0, 0.9792, -1.11e-16, 1.0, -1.11e-16, 1.0, 0.1667, 0.9792, 0.1667, 0.9792, 0.1667, 1.0, 0.1667, 1.0, 0.3333, 0.9792, 0.3333, 0.9792, 0.3333, 1.0, 0.3333, 1.0, 0.5, 0.9792, 0.5, 8.882e-16, 0.5, 0.02083, 0.5, 0.02083, 0.6667, 8.882e-16, 0.6667, 8.882e-16, 0.6667, 0.02083, 0.6667, 0.02083, 0.8333, 8.882e-16, 0.8333, 8.882e-16, 0.8333, 0.02083, 0.8333, 0.02083, 1.0, 8.882e-16, 1.0, 8.882e-16, -1.11e-16, 0.02083, -1.11e-16, 0.02083, 0.1667, 8.882e-16, 0.1667, 8.882e-16, 0.1667, 0.02083, 0.1667, 0.02083, 0.3333, 8.882e-16, 0.3333, 8.882e-16, 0.3333, 0.02083, 0.3333, 0.02083, 0.5, 8.882e-16, 0.5, 0.02083, 0.5, 0.04167, 0.5, 0.04167, 0.6667, 0.02083, 0.6667, 0.02083, 0.6667, 0.04167, 0.6667, 0.04167, 0.8333, 0.02083, 0.8333, 0.02083, 0.8333, 0.04167, 0.8333, 0.04167, 1.0, 0.02083, 1.0, 0.02083, -1.11e-16, 0.04167, -1.11e-16, 0.04167, 0.1667, 0.02083, 0.1667, 0.02083, 0.1667, 0.04167, 0.1667, 0.04167, 0.3333, 0.02083, 0.3333, 0.02083, 0.3333, 0.04167, 0.3333, 0.04167, 0.5, 0.02083, 0.5, 0.04167, 0.5, 0.0625, 0.5, 0.0625, 0.6667, 0.04167, 0.6667, 0.04167, 0.6667, 0.0625, 0.6667, 0.0625, 0.8333, 0.04167, 0.8333, 0.04167, 0.8333, 0.0625, 0.8333, 0.0625, 1.0, 0.04167, 1.0, 0.04167, -1.11e-16, 0.0625, -1.11e-16, 0.0625, 0.1667, 0.04167, 0.1667, 0.04167, 0.1667, 0.0625, 0.1667, 0.0625, 0.3333, 0.04167, 0.3333, 0.04167, 0.3333, 0.0625, 0.3333, 0.0625, 0.5, 0.04167, 0.5, 0.0625, 0.5, 0.08333, 0.5, 0.08333, 0.6667, 0.0625, 0.6667, 0.0625, 0.6667, 0.08333, 0.6667, 0.08333, 0.8333, 0.0625, 0.8333, 0.0625, 0.8333, 0.08333, 0.8333, 0.08333, 1.0, 0.0625, 1.0, 0.0625, -1.11e-16, 0.08333, -1.11e-16, 0.08333, 0.1667, 0.0625, 0.1667, 0.0625, 0.1667, 0.08333, 0.1667, 0.08333, 0.3333, 0.0625, 0.3333, 0.0625, 0.3333, 0.08333, 0.3333, 0.08333, 0.5, 0.0625, 0.5, 0.08333, 0.5, 0.1042, 0.5, 0.1042, 0.6667, 0.08333, 0.6667, 0.08333, 0.6667, 0.1042, 0.6667, 0.1042, 0.8333, 0.08333, 0.8333, 0.08333, 0.8333, 0.1042, 0.8333, 0.1042, 1.0, 0.08333, 1.0, 0.08333, -1.11e-16, 0.1042, -1.11e-16, 0.1042, 0.1667, 0.08333, 0.1667, 0.08333, 0.1667, 0.1042, 0.1667, 0.1042, 0.3333, 0.08333, 0.3333, 0.08333, 0.3333, 0.1042, 0.3333, 0.1042, 0.5, 0.08333, 0.5, 0.1042, 0.5, 0.125, 0.5, 0.125, 0.6667, 0.1042, 0.6667, 0.1042, 0.6667, 0.125, 0.6667, 0.125, 0.8333, 0.1042, 0.8333, 0.1042, 0.8333, 0.125, 0.8333, 0.125, 1.0, 0.1042, 1.0, 0.1042, -1.11e-16, 0.125, -1.11e-16, 0.125, 0.1667, 0.1042, 0.1667, 0.1042, 0.1667, 0.125, 0.1667, 0.125, 0.3333, 0.1042, 0.3333, 0.1042, 0.3333, 0.125, 0.3333, 0.125, 0.5, 0.1042, 0.5, 0.125, 0.5, 0.1458, 0.5, 0.1458, 0.6667, 0.125, 0.6667, 0.125, 0.6667, 0.1458, 0.6667, 0.1458, 0.8333, 0.125, 0.8333, 0.125, 0.8333, 0.1458, 0.8333, 0.1458, 1.0, 0.125, 1.0, 0.125, -1.11e-16, 0.1458, -1.11e-16, 0.1458, 0.1667, 0.125, 0.1667, 0.125, 0.1667, 0.1458, 0.1667, 0.1458, 0.3333, 0.125, 0.3333, 0.125, 0.3333, 0.1458, 0.3333, 0.1458, 0.5, 0.125, 0.5, 0.1458, 0.5, 0.1667, 0.5, 0.1667, 0.6667, 0.1458, 0.6667, 0.1458, 0.6667, 0.1667, 0.6667, 0.1667, 0.8333, 0.1458, 0.8333, 0.1458, 0.8333, 0.1667, 0.8333, 0.1667, 1.0, 0.1458, 1.0, 0.1458, -1.11e-16, 0.1667, -1.11e-16, 0.1667, 0.1667, 0.1458, 0.1667, 0.1458, 0.1667, 0.1667, 0.1667, 0.1667, 0.3333, 0.1458, 0.3333, 0.1458, 0.3333, 0.1667, 0.3333, 0.1667, 0.5, 0.1458, 0.5, 0.1667, 0.5, 0.1875, 0.5, 0.1875, 0.6667, 0.1667, 0.6667, 0.1667, 0.6667, 0.1875, 0.6667, 0.1875, 0.8333, 0.1667, 0.8333, 0.1667, 0.8333, 0.1875, 0.8333, 0.1875, 1.0, 0.1667, 1.0, 0.1667, -1.11e-16, 0.1875, -1.11e-16, 0.1875, 0.1667, 0.1667, 0.1667, 0.1667, 0.1667, 0.1875, 0.1667, 0.1875, 0.3333, 0.1667, 0.3333, 0.1667, 0.3333, 0.1875, 0.3333, 0.1875, 0.5, 0.1667, 0.5, 0.1875, 0.5, 0.2083, 0.5, 0.2083, 0.6667, 0.1875, 0.6667, 0.1875, 0.6667, 0.2083, 0.6667, 0.2083, 0.8333, 0.1875, 0.8333, 0.1875, 0.8333, 0.2083, 0.8333, 0.2083, 1.0, 0.1875, 1.0, 0.1875, -1.11e-16, 0.2083, -1.11e-16, 0.2083, 0.1667, 0.1875, 0.1667, 0.1875, 0.1667, 0.2083, 0.1667, 0.2083, 0.3333, 0.1875, 0.3333, 0.1875, 0.3333, 0.2083, 0.3333, 0.2083, 0.5, 0.1875, 0.5, 0.2083, 0.5, 0.2292, 0.5, 0.2292, 0.6667, 0.2083, 0.6667, 0.2083, 0.6667, 0.2292, 0.6667, 0.2292, 0.8333, 0.2083, 0.8333, 0.2083, 0.8333, 0.2292, 0.8333, 0.2292, 1.0, 0.2083, 1.0, 0.2083, -1.11e-16, 0.2292, -1.11e-16, 0.2292, 0.1667, 0.2083, 0.1667, 0.2083, 0.1667, 0.2292, 0.1667, 0.2292, 0.3333, 0.2083, 0.3333, 0.2083, 0.3333, 0.2292, 0.3333, 0.2292, 0.5, 0.2083, 0.5, 0.2292, 0.5, 0.25, 0.5, 0.25, 0.6667, 0.2292, 0.6667, 0.2292, 0.6667, 0.25, 0.6667, 0.25, 0.8333, 0.2292, 0.8333, 0.2292, 0.8333, 0.25, 0.8333, 0.25, 1.0, 0.2292, 1.0, 0.2292, -1.11e-16, 0.25, -1.11e-16, 0.25, 0.1667, 0.2292, 0.1667, 0.2292, 0.1667, 0.25, 0.1667, 0.25, 0.3333, 0.2292, 0.3333, 0.2292, 0.3333, 0.25, 0.3333, 0.25, 0.5, 0.2292, 0.5, 0.25, 0.5, 0.2708, 0.5, 0.2708, 0.6667, 0.25, 0.6667, 0.25, 0.6667, 0.2708, 0.6667, 0.2708, 0.8333, 0.25, 0.8333, 0.25, 0.8333, 0.2708, 0.8333, 0.2708, 1.0, 0.25, 1.0, 0.25, -1.11e-16, 0.2708, -1.11e-16, 0.2708, 0.1667, 0.25, 0.1667, 0.25, 0.1667, 0.2708, 0.1667, 0.2708, 0.3333, 0.25, 0.3333, 0.25, 0.3333, 0.2708, 0.3333, 0.2708, 0.5, 0.25, 0.5, 0.2708, 0.5, 0.2917, 0.5, 0.2917, 0.6667, 0.2708, 0.6667, 0.2708, 0.6667, 0.2917, 0.6667, 0.2917, 0.8333, 0.2708, 0.8333, 0.2708, 0.8333, 0.2917, 0.8333, 0.2917, 1.0, 0.2708, 1.0, 0.2708, -1.11e-16, 0.2917, -1.11e-16, 0.2917, 0.1667, 0.2708, 0.1667, 0.2708, 0.1667, 0.2917, 0.1667, 0.2917, 0.3333, 0.2708, 0.3333, 0.2708, 0.3333, 0.2917, 0.3333, 0.2917, 0.5, 0.2708, 0.5, 0.2917, 0.5, 0.3125, 0.5, 0.3125, 0.6667, 0.2917, 0.6667, 0.2917, 0.6667, 0.3125, 0.6667, 0.3125, 0.8333, 0.2917, 0.8333, 0.2917, 0.8333, 0.3125, 0.8333, 0.3125, 1.0, 0.2917, 1.0, 0.2917, -1.11e-16, 0.3125, -1.11e-16, 0.3125, 0.1667, 0.2917, 0.1667, 0.2917, 0.1667, 0.3125, 0.1667, 0.3125, 0.3333, 0.2917, 0.3333, 0.2917, 0.3333, 0.3125, 0.3333, 0.3125, 0.5, 0.2917, 0.5, 0.3125, 0.5, 0.3333, 0.5, 0.3333, 0.6667, 0.3125, 0.6667, 0.3125, 0.6667, 0.3333, 0.6667, 0.3333, 0.8333, 0.3125, 0.8333, 0.3125, 0.8333, 0.3333, 0.8333, 0.3333, 1.0, 0.3125, 1.0, 0.3125, -1.11e-16, 0.3333, -1.11e-16, 0.3333, 0.1667, 0.3125, 0.1667, 0.3125, 0.1667, 0.3333, 0.1667, 0.3333, 0.3333, 0.3125, 0.3333, 0.3125, 0.3333, 0.3333, 0.3333, 0.3333, 0.5, 0.3125, 0.5, 0.3333, 0.5, 0.3542, 0.5, 0.3542, 0.6667, 0.3333, 0.6667, 0.3333, 0.6667, 0.3542, 0.6667, 0.3542, 0.8333, 0.3333, 0.8333, 0.3333, 0.8333, 0.3542, 0.8333, 0.3542, 1.0, 0.3333, 1.0, 0.3333, -1.11e-16, 0.3542, -1.11e-16, 0.3542, 0.1667, 0.3333, 0.1667, 0.3333, 0.1667, 0.3542, 0.1667, 0.3542, 0.3333, 0.3333, 0.3333, 0.3333, 0.3333, 0.3542, 0.3333, 0.3542, 0.5, 0.3333, 0.5, 0.3542, 0.5, 0.375, 0.5, 0.375, 0.6667, 0.3542, 0.6667, 0.3542, 0.6667, 0.375, 0.6667, 0.375, 0.8333, 0.3542, 0.8333, 0.3542, 0.8333, 0.375, 0.8333, 0.375, 1.0, 0.3542, 1.0, 0.3542, -1.11e-16, 0.375, -1.11e-16, 0.375, 0.1667, 0.3542, 0.1667, 0.3542, 0.1667, 0.375, 0.1667, 0.375, 0.3333, 0.3542, 0.3333, 0.3542, 0.3333, 0.375, 0.3333, 0.375, 0.5, 0.3542, 0.5, 0.375, 0.5, 0.3958, 0.5, 0.3958, 0.6667, 0.375, 0.6667, 0.375, 0.6667, 0.3958, 0.6667, 0.3958, 0.8333, 0.375, 0.8333, 0.375, 0.8333, 0.3958, 0.8333, 0.3958, 1.0, 0.375, 1.0, 0.375, -1.11e-16, 0.3958, -1.11e-16, 0.3958, 0.1667, 0.375, 0.1667, 0.375, 0.1667, 0.3958, 0.1667, 0.3958, 0.3333, 0.375, 0.3333, 0.375, 0.3333, 0.3958, 0.3333, 0.3958, 0.5, 0.375, 0.5, 0.3958, 0.5, 0.4167, 0.5, 0.4167, 0.6667, 0.3958, 0.6667, 0.3958, 0.6667, 0.4167, 0.6667, 0.4167, 0.8333, 0.3958, 0.8333, 0.3958, 0.8333, 0.4167, 0.8333, 0.4167, 1.0, 0.3958, 1.0, 0.3958, -1.11e-16, 0.4167, -1.11e-16, 0.4167, 0.1667, 0.3958, 0.1667, 0.3958, 0.1667, 0.4167, 0.1667, 0.4167, 0.3333, 0.3958, 0.3333, 0.3958, 0.3333, 0.4167, 0.3333, 0.4167, 0.5, 0.3958, 0.5, 0.4167, 0.5, 0.4375, 0.5, 0.4375, 0.6667, 0.4167, 0.6667, 0.4167, 0.6667, 0.4375, 0.6667, 0.4375, 0.8333, 0.4167, 0.8333, 0.4167, 0.8333, 0.4375, 0.8333, 0.4375, 1.0, 0.4167, 1.0, 0.4167, -1.11e-16, 0.4375, -1.11e-16, 0.4375, 0.1667, 0.4167, 0.1667, 0.4167, 0.1667, 0.4375, 0.1667, 0.4375, 0.3333, 0.4167, 0.3333, 0.4167, 0.3333, 0.4375, 0.3333, 0.4375, 0.5, 0.4167, 0.5, 0.4375, 0.5, 0.4583, 0.5, 0.4583, 0.6667, 0.4375, 0.6667, 0.4375, 0.6667, 0.4583, 0.6667, 0.4583, 0.8333, 0.4375, 0.8333, 0.4375, 0.8333, 0.4583, 0.8333, 0.4583, 1.0, 0.4375, 1.0, 0.4375, -1.11e-16, 0.4583, -1.11e-16, 0.4583, 0.1667, 0.4375, 0.1667, 0.4375, 0.1667, 0.4583, 0.1667, 0.4583, 0.3333, 0.4375, 0.3333, 0.4375, 0.3333, 0.4583, 0.3333, 0.4583, 0.5, 0.4375, 0.5, 0.4583, 0.5, 0.4792, 0.5, 0.4792, 0.6667, 0.4583, 0.6667, 0.4583, 0.6667, 0.4792, 0.6667, 0.4792, 0.8333, 0.4583, 0.8333, 0.4583, 0.8333, 0.4792, 0.8333, 0.4792, 1.0, 0.4583, 1.0, 0.4583, -1.11e-16, 0.4792, -1.11e-16, 0.4792, 0.1667, 0.4583, 0.1667, 0.4583, 0.1667, 0.4792, 0.1667, 0.4792, 0.3333, 0.4583, 0.3333, 0.4583, 0.3333, 0.4792, 0.3333, 0.4792, 0.5, 0.4583, 0.5, 0.4792, 0.5, 0.5, 0.5, 0.5, 0.6667, 0.4792, 0.6667, 0.4792, 0.6667, 0.5, 0.6667, 0.5, 0.8333, 0.4792, 0.8333, 0.4792, 0.8333, 0.5, 0.8333, 0.5, 1.0, 0.4792, 1.0, 0.4792, -1.11e-16, 0.5, -1.11e-16, 0.5, 0.1667, 0.4792, 0.1667, 0.4792, 0.1667, 0.5, 0.1667, 0.5, 0.3333, 0.4792, 0.3333, 0.4792, 0.3333, 0.5, 0.3333, 0.5, 0.5, 0.4792, 0.5])
me_torus_001.materials.append(mat_material_004)
me_torus_001.use_remesh_fix_poles = True
me_torus_001.use_remesh_preserve_attributes = False
me_torus_001.use_mirror_vertex_groups = False
me_torus_001.update()
me_cylinder_001 = bpy.data.meshes.new('Cylinder.001')
me_cylinder_001.from_pydata([(0.0, 1.0, -1.0), (0.0, 1.0, 1.0), (0.1951, 0.9808, -1.0), (0.1951, 0.9808, 1.0), (0.3827, 0.9239, -1.0), (0.3827, 0.9239, 1.0), (0.5556, 0.8315, -1.0), (0.5556, 0.8315, 1.0), (0.7071, 0.7071, -1.0), (0.7071, 0.7071, 1.0), (0.8315, 0.5556, -1.0), (0.8315, 0.5556, 1.0), (0.9239, 0.3827, -1.0), (0.9239, 0.3827, 1.0), (0.9808, 0.1951, -1.0), (0.9808, 0.1951, 1.0), (1.0, 7.55e-08, -1.0), (1.0, 7.55e-08, 1.0), (0.9808, -0.1951, -1.0), (0.9808, -0.1951, 1.0), (0.9239, -0.3827, -1.0), (0.9239, -0.3827, 1.0), (0.8315, -0.5556, -1.0), (0.8315, -0.5556, 1.0), (0.7071, -0.7071, -1.0), (0.7071, -0.7071, 1.0), (0.5556, -0.8315, -1.0), (0.5556, -0.8315, 1.0), (0.3827, -0.9239, -1.0), (0.3827, -0.9239, 1.0), (0.1951, -0.9808, -1.0), (0.1951, -0.9808, 1.0), (-3.258e-07, -1.0, -1.0), (-3.258e-07, -1.0, 1.0), (-0.1951, -0.9808, -1.0), (-0.1951, -0.9808, 1.0), (-0.3827, -0.9239, -1.0), (-0.3827, -0.9239, 1.0), (-0.5556, -0.8315, -1.0), (-0.5556, -0.8315, 1.0), (-0.7071, -0.7071, -1.0), (-0.7071, -0.7071, 1.0), (-0.8315, -0.5556, -1.0), (-0.8315, -0.5556, 1.0), (-0.9239, -0.3827, -1.0), (-0.9239, -0.3827, 1.0), (-0.9808, -0.1951, -1.0), (-0.9808, -0.1951, 1.0), (-1.0, 9.656e-07, -1.0), (-1.0, 9.656e-07, 1.0), (-0.9808, 0.1951, -1.0), (-0.9808, 0.1951, 1.0), (-0.9239, 0.3827, -1.0), (-0.9239, 0.3827, 1.0), (-0.8315, 0.5556, -1.0), (-0.8315, 0.5556, 1.0), (-0.7071, 0.7071, -1.0), (-0.7071, 0.7071, 1.0), (-0.5556, 0.8315, -1.0), (-0.5556, 0.8315, 1.0), (-0.3827, 0.9239, -1.0), (-0.3827, 0.9239, 1.0), (-0.1951, 0.9808, -1.0), (-0.1951, 0.9808, 1.0)], [], [(0, 1, 3, 2), (2, 3, 5, 4), (4, 5, 7, 6), (6, 7, 9, 8), (8, 9, 11, 10), (10, 11, 13, 12), (12, 13, 15, 14), (14, 15, 17, 16), (16, 17, 19, 18), (18, 19, 21, 20), (20, 21, 23, 22), (22, 23, 25, 24), (24, 25, 27, 26), (26, 27, 29, 28), (28, 29, 31, 30), (30, 31, 33, 32), (32, 33, 35, 34), (34, 35, 37, 36), (36, 37, 39, 38), (38, 39, 41, 40), (40, 41, 43, 42), (42, 43, 45, 44), (44, 45, 47, 46), (46, 47, 49, 48), (48, 49, 51, 50), (50, 51, 53, 52), (52, 53, 55, 54), (54, 55, 57, 56), (56, 57, 59, 58), (58, 59, 61, 60), (3, 1, 63, 61, 59, 57, 55, 53, 51, 49, 47, 45, 43, 41, 39, 37, 35, 33, 31, 29, 27, 25, 23, 21, 19, 17, 15, 13, 11, 9, 7, 5), (60, 61, 63, 62), (62, 63, 1, 0), (0, 2, 4, 6, 8, 10, 12, 14, 16, 18, 20, 22, 24, 26, 28, 30, 32, 34, 36, 38, 40, 42, 44, 46, 48, 50, 52, 54, 56, 58, 60, 62)])
_uv = me_cylinder_001.uv_layers.new(name='UVMap')
_uv.uv.foreach_set('vector', [1.0, 0.5, 1.0, 1.0, 0.9688, 1.0, 0.9688, 0.5, 0.9688, 0.5, 0.9688, 1.0, 0.9375, 1.0, 0.9375, 0.5, 0.9375, 0.5, 0.9375, 1.0, 0.9062, 1.0, 0.9062, 0.5, 0.9062, 0.5, 0.9062, 1.0, 0.875, 1.0, 0.875, 0.5, 0.875, 0.5, 0.875, 1.0, 0.8438, 1.0, 0.8438, 0.5, 0.8438, 0.5, 0.8438, 1.0, 0.8125, 1.0, 0.8125, 0.5, 0.8125, 0.5, 0.8125, 1.0, 0.7812, 1.0, 0.7812, 0.5, 0.7812, 0.5, 0.7812, 1.0, 0.75, 1.0, 0.75, 0.5, 0.75, 0.5, 0.75, 1.0, 0.7188, 1.0, 0.7188, 0.5, 0.7188, 0.5, 0.7188, 1.0, 0.6875, 1.0, 0.6875, 0.5, 0.6875, 0.5, 0.6875, 1.0, 0.6562, 1.0, 0.6562, 0.5, 0.6562, 0.5, 0.6562, 1.0, 0.625, 1.0, 0.625, 0.5, 0.625, 0.5, 0.625, 1.0, 0.5938, 1.0, 0.5938, 0.5, 0.5938, 0.5, 0.5938, 1.0, 0.5625, 1.0, 0.5625, 0.5, 0.5625, 0.5, 0.5625, 1.0, 0.5312, 1.0, 0.5312, 0.5, 0.5312, 0.5, 0.5312, 1.0, 0.5, 1.0, 0.5, 0.5, 0.5, 0.5, 0.5, 1.0, 0.4688, 1.0, 0.4688, 0.5, 0.4688, 0.5, 0.4688, 1.0, 0.4375, 1.0, 0.4375, 0.5, 0.4375, 0.5, 0.4375, 1.0, 0.4062, 1.0, 0.4062, 0.5, 0.4062, 0.5, 0.4062, 1.0, 0.375, 1.0, 0.375, 0.5, 0.375, 0.5, 0.375, 1.0, 0.3438, 1.0, 0.3438, 0.5, 0.3438, 0.5, 0.3438, 1.0, 0.3125, 1.0, 0.3125, 0.5, 0.3125, 0.5, 0.3125, 1.0, 0.2812, 1.0, 0.2812, 0.5, 0.2812, 0.5, 0.2812, 1.0, 0.25, 1.0, 0.25, 0.5, 0.25, 0.5, 0.25, 1.0, 0.2188, 1.0, 0.2188, 0.5, 0.2188, 0.5, 0.2188, 1.0, 0.1875, 1.0, 0.1875, 0.5, 0.1875, 0.5, 0.1875, 1.0, 0.1562, 1.0, 0.1562, 0.5, 0.1562, 0.5, 0.1562, 1.0, 0.125, 1.0, 0.125, 0.5, 0.125, 0.5, 0.125, 1.0, 0.09375, 1.0, 0.09375, 0.5, 0.09375, 0.5, 0.09375, 1.0, 0.0625, 1.0, 0.0625, 0.5, 0.2968, 0.4854, 0.25, 0.49, 0.2032, 0.4854, 0.1582, 0.4717, 0.1167, 0.4496, 0.08029, 0.4197, 0.05045, 0.3833, 0.02827, 0.3418, 0.01461, 0.2968, 0.01, 0.25, 0.01461, 0.2032, 0.02827, 0.1582, 0.05045, 0.1167, 0.08029, 0.08029, 0.1167, 0.05045, 0.1582, 0.02827, 0.2032, 0.01461, 0.25, 0.01, 0.2968, 0.01461, 0.3418, 0.02827, 0.3833, 0.05045, 0.4197, 0.08029, 0.4496, 0.1167, 0.4717, 0.1582, 0.4854, 0.2032, 0.49, 0.25, 0.4854, 0.2968, 0.4717, 0.3418, 0.4496, 0.3833, 0.4197, 0.4197, 0.3833, 0.4496, 0.3418, 0.4717, 0.0625, 0.5, 0.0625, 1.0, 0.03125, 1.0, 0.03125, 0.5, 0.03125, 0.5, 0.03125, 1.0, 0.0, 1.0, 0.0, 0.5, 0.75, 0.49, 0.7968, 0.4854, 0.8418, 0.4717, 0.8833, 0.4496, 0.9197, 0.4197, 0.9496, 0.3833, 0.9717, 0.3418, 0.9854, 0.2968, 0.99, 0.25, 0.9854, 0.2032, 0.9717, 0.1582, 0.9496, 0.1167, 0.9197, 0.08029, 0.8833, 0.05045, 0.8418, 0.02827, 0.7968, 0.01461, 0.75, 0.01, 0.7032, 0.01461, 0.6582, 0.02827, 0.6167, 0.05045, 0.5803, 0.08029, 0.5504, 0.1167, 0.5283, 0.1582, 0.5146, 0.2032, 0.51, 0.25, 0.5146, 0.2968, 0.5283, 0.3418, 0.5504, 0.3833, 0.5803, 0.4197, 0.6167, 0.4496, 0.6582, 0.4717, 0.7032, 0.4854])
me_cylinder_001.materials.append(mat_material_005)
me_cylinder_001.use_remesh_fix_poles = True
me_cylinder_001.use_remesh_preserve_attributes = False
me_cylinder_001.use_mirror_vertex_groups = False
me_cylinder_001.update()

# ---- objects
ob_cylinder_001 = bpy.data.objects.new('Cylinder.001', me_cylinder)
ob_torus_001 = bpy.data.objects.new('Torus.001', me_torus_001)
ob_cylinder_002 = bpy.data.objects.new('Cylinder.002', me_cylinder_001)

# ---- transforms, parenting, visibility, modifiers, constraints
ob_cylinder_001.location = (0.0, 0.0, 0.5)
ob_cylinder_001.rotation_euler = (-1.571, -2.22e-16, 2.22e-16)
ob_cylinder_001.scale = (0.5, 0.5, 0.4984)
ob_cylinder_001.lineart.crease_threshold = 0.0
ob_torus_001.location = (0.0, 0.5, 0.5)
ob_torus_001.rotation_euler = (1.571, 2.22e-16, 2.22e-16)
ob_torus_001.scale = (0.4654, 0.4654, 0.1831)
ob_torus_001.lineart.crease_threshold = 0.0
ob_cylinder_002.location = (0.0, -0.75, 0.5)
ob_cylinder_002.rotation_euler = (-1.571, -2.22e-16, 2.22e-16)
ob_cylinder_002.scale = (0.5, 0.5, 0.4984)
ob_cylinder_002.lineart.crease_threshold = 0.0

# ---- collection membership
col_collection.objects.link(ob_cylinder_001)
col_collection.objects.link(ob_torus_001)
col_collection.objects.link(ob_cylinder_002)

# ---- scene / render settings (as saved in the file)
scene.frame_start = 1; scene.frame_end = 250; scene.frame_set(0)
scene.render.engine = 'BLENDER_EEVEE_NEXT'
scene.cycles.use_denoising = False
scene.cycles.samples = 128
scene.cycles.sampling_pattern = 'TABULATED_SOBOL'
scene.cycles.use_adaptive_sampling = False
scene.cycles.use_light_tree = False
scene.view_settings.view_transform = 'Filmic'
bpy.context.view_layer.update()

# ---- added for rendering (the .blend has no active camera and no usable light): camera, sun
cam_auto = bpy.data.cameras.new('AutoCamera')
cam_auto.lens = 50.0
cam_auto.sensor_width = 36.0
cam_auto.clip_end = 1000.0
ob_auto_camera = bpy.data.objects.new('AutoCamera', cam_auto)
scene.collection.objects.link(ob_auto_camera)
ob_auto_camera.location = (2.14885, -2.93301, 2.21908)
ob_auto_camera.rotation_euler = (1.09748, -7.21219e-08, 0.694738)
scene.camera = ob_auto_camera
light_auto_sun = bpy.data.lights.new('AutoSun', 'SUN')
light_auto_sun.energy = 3.0
light_auto_sun.angle = 0.0523599
ob_auto_sun = bpy.data.objects.new('AutoSun', light_auto_sun)
scene.collection.objects.link(ob_auto_sun)
ob_auto_sun.rotation_euler = (0.872665, 0.174533, 0.523599)
bpy.context.view_layer.update()
